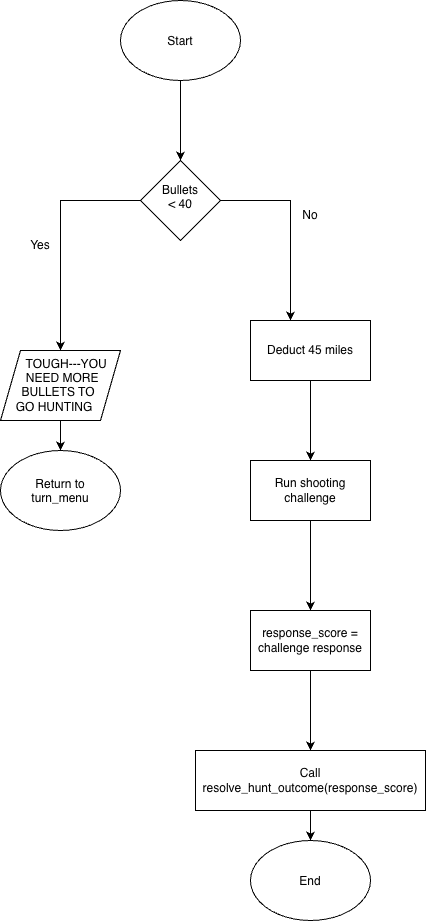

The diagram above was exported from draw.io. Its source (the exported page's mxGraphModel, read from the mxfile embedded in the PNG):
<mxGraphModel dx="1303" dy="550" grid="1" gridSize="10" guides="1" tooltips="1" connect="1" arrows="1" fold="1" page="1" pageScale="1" pageWidth="850" pageHeight="1100" math="0" shadow="0">
  <root>
    <mxCell id="0" />
    <mxCell id="1" parent="0" />
    <mxCell id="9g82p9ljA5vvM9fsNICZ-5" edge="1" parent="1" source="9g82p9ljA5vvM9fsNICZ-1" style="edgeStyle=orthogonalEdgeStyle;rounded=0;orthogonalLoop=1;jettySize=auto;html=1;defaultLabelBackgroundColor=page;" target="9g82p9ljA5vvM9fsNICZ-4" value="">
      <mxGeometry relative="1" as="geometry" />
    </mxCell>
    <mxCell id="9g82p9ljA5vvM9fsNICZ-1" parent="1" style="ellipse;whiteSpace=wrap;html=1;shapeInside=1;" value="Start" vertex="1">
      <mxGeometry height="80" width="120" x="100" y="60" as="geometry" />
    </mxCell>
    <mxCell id="9g82p9ljA5vvM9fsNICZ-6" edge="1" parent="1" source="9g82p9ljA5vvM9fsNICZ-4" style="edgeStyle=orthogonalEdgeStyle;rounded=0;orthogonalLoop=1;jettySize=auto;html=1;defaultLabelBackgroundColor=page;">
      <mxGeometry relative="1" as="geometry">
        <mxPoint x="40" y="410" as="targetPoint" />
      </mxGeometry>
    </mxCell>
    <mxCell id="9g82p9ljA5vvM9fsNICZ-8" edge="1" parent="1" source="9g82p9ljA5vvM9fsNICZ-4" style="edgeStyle=orthogonalEdgeStyle;rounded=0;orthogonalLoop=1;jettySize=auto;html=1;defaultLabelBackgroundColor=page;">
      <mxGeometry relative="1" as="geometry">
        <mxPoint x="270" y="380" as="targetPoint" />
      </mxGeometry>
    </mxCell>
    <mxCell id="9g82p9ljA5vvM9fsNICZ-4" parent="1" style="rhombus;whiteSpace=wrap;html=1;shapeInside=1;" value="Bullets &amp;lt; 40" vertex="1">
      <mxGeometry height="80" width="80" x="120" y="220" as="geometry" />
    </mxCell>
    <mxCell id="9g82p9ljA5vvM9fsNICZ-7" parent="1" style="text;html=1;whiteSpace=wrap;strokeColor=none;fillColor=none;align=center;verticalAlign=middle;rounded=0;" value="Yes" vertex="1">
      <mxGeometry height="30" width="60" x="-10" y="290" as="geometry" />
    </mxCell>
    <mxCell id="9g82p9ljA5vvM9fsNICZ-9" parent="1" style="text;html=1;whiteSpace=wrap;strokeColor=none;fillColor=none;align=center;verticalAlign=middle;rounded=0;" value="No" vertex="1">
      <mxGeometry height="30" width="60" x="260" y="260" as="geometry" />
    </mxCell>
    <mxCell id="9g82p9ljA5vvM9fsNICZ-12" edge="1" parent="1" source="9g82p9ljA5vvM9fsNICZ-10" style="edgeStyle=orthogonalEdgeStyle;rounded=0;orthogonalLoop=1;jettySize=auto;html=1;defaultLabelBackgroundColor=page;" target="9g82p9ljA5vvM9fsNICZ-11" value="">
      <mxGeometry relative="1" as="geometry" />
    </mxCell>
    <mxCell id="9g82p9ljA5vvM9fsNICZ-10" parent="1" style="shape=parallelogram;perimeter=parallelogramPerimeter;whiteSpace=wrap;html=1;shapeInside=1;fixedSize=1;" value="TOUGH---YOU NEED MORE BULLETS TO GO HUNTING" vertex="1">
      <mxGeometry height="70" width="120" x="-20" y="410" as="geometry" />
    </mxCell>
    <mxCell id="9g82p9ljA5vvM9fsNICZ-11" parent="1" style="ellipse;whiteSpace=wrap;html=1;shapeInside=1;" value="Return to turn_menu" vertex="1">
      <mxGeometry height="80" width="120" x="-20" y="510" as="geometry" />
    </mxCell>
    <mxCell id="9g82p9ljA5vvM9fsNICZ-15" edge="1" parent="1" source="9g82p9ljA5vvM9fsNICZ-13" style="edgeStyle=orthogonalEdgeStyle;rounded=0;orthogonalLoop=1;jettySize=auto;html=1;defaultLabelBackgroundColor=page;" target="9g82p9ljA5vvM9fsNICZ-14" value="">
      <mxGeometry relative="1" as="geometry" />
    </mxCell>
    <mxCell id="9g82p9ljA5vvM9fsNICZ-13" parent="1" style="rounded=0;whiteSpace=wrap;html=1;" value="Deduct 45 miles" vertex="1">
      <mxGeometry height="60" width="120" x="230" y="380" as="geometry" />
    </mxCell>
    <mxCell id="9g82p9ljA5vvM9fsNICZ-17" edge="1" parent="1" source="9g82p9ljA5vvM9fsNICZ-14" style="edgeStyle=orthogonalEdgeStyle;rounded=0;orthogonalLoop=1;jettySize=auto;html=1;defaultLabelBackgroundColor=page;" target="9g82p9ljA5vvM9fsNICZ-16" value="">
      <mxGeometry relative="1" as="geometry" />
    </mxCell>
    <mxCell id="9g82p9ljA5vvM9fsNICZ-14" parent="1" style="whiteSpace=wrap;html=1;rounded=0;" value="Run shooting challenge" vertex="1">
      <mxGeometry height="60" width="120" x="230" y="520" as="geometry" />
    </mxCell>
    <mxCell id="9g82p9ljA5vvM9fsNICZ-19" edge="1" parent="1" source="9g82p9ljA5vvM9fsNICZ-16" style="edgeStyle=orthogonalEdgeStyle;rounded=0;orthogonalLoop=1;jettySize=auto;html=1;defaultLabelBackgroundColor=page;" target="9g82p9ljA5vvM9fsNICZ-18" value="">
      <mxGeometry relative="1" as="geometry" />
    </mxCell>
    <mxCell id="9g82p9ljA5vvM9fsNICZ-16" parent="1" style="whiteSpace=wrap;html=1;rounded=0;" value="response_score = challenge response" vertex="1">
      <mxGeometry height="60" width="120" x="230" y="670" as="geometry" />
    </mxCell>
    <mxCell id="9g82p9ljA5vvM9fsNICZ-21" edge="1" parent="1" source="9g82p9ljA5vvM9fsNICZ-18" style="edgeStyle=orthogonalEdgeStyle;rounded=0;orthogonalLoop=1;jettySize=auto;html=1;defaultLabelBackgroundColor=page;" target="9g82p9ljA5vvM9fsNICZ-20" value="">
      <mxGeometry relative="1" as="geometry" />
    </mxCell>
    <mxCell id="9g82p9ljA5vvM9fsNICZ-18" parent="1" style="whiteSpace=wrap;html=1;rounded=0;" value="Call resolve_hunt_outcome(response_score)" vertex="1">
      <mxGeometry height="60" width="230" x="175" y="810" as="geometry" />
    </mxCell>
    <mxCell id="9g82p9ljA5vvM9fsNICZ-20" parent="1" style="ellipse;whiteSpace=wrap;html=1;shapeInside=1;" value="End" vertex="1">
      <mxGeometry height="80" width="120" x="230" y="900" as="geometry" />
    </mxCell>
  </root>
</mxGraphModel>